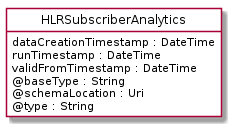

The diagram above was rendered by PlantUML. Its source (embedded in the PNG):
@startuml
hide circle
hide methods
hide stereotype
show <<Enumeration>> stereotype
skinparam class {
   BackgroundColor<<Enumeration>> #E6F5F7
   BackgroundColor<<Ref>> #FFFFE0
   BackgroundColor<<Pivot>> #FFFFFFF
   BackgroundColor<<SimpleType>> #E2F0DA
   BackgroundColor #FCF2E3
}

class HLRSubscriberAnalytics <<Pivot>> {
    dataCreationTimestamp : DateTime
    runTimestamp : DateTime
    validFromTimestamp : DateTime
    @baseType : String
    @schemaLocation : Uri
    @type : String
}


@enduml